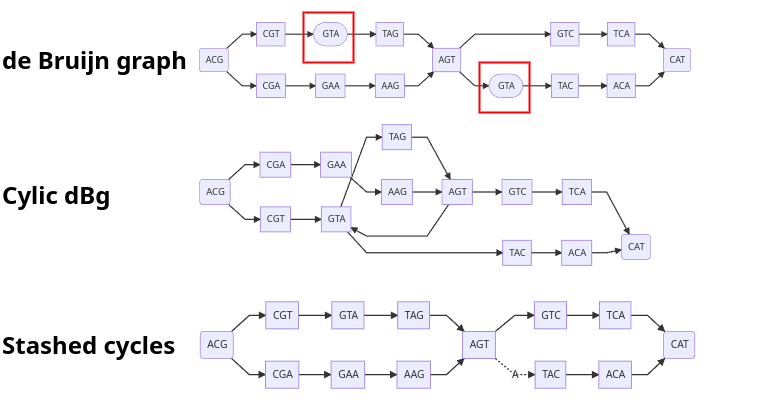

The diagram above was exported from draw.io. Its source (the exported page's mxGraphModel, read from the mxfile embedded in the PNG):
<mxGraphModel dx="1213" dy="770" grid="1" gridSize="10" guides="1" tooltips="1" connect="1" arrows="1" fold="1" page="1" pageScale="1" pageWidth="850" pageHeight="1100" math="0" shadow="0">
  <root>
    <mxCell id="0" />
    <mxCell id="1" parent="0" />
    <mxCell id="2" value="graph LR;&#10;&#10;S(ACG)&#10;E(CAT)&#10;&#10;S--&gt;CGT--&gt;a([GTA])--&gt;TAG--&gt;AGT--&gt;GTC--&gt;TCA--&gt;E&#10;&#10;S--&gt;CGA--&gt;GAA--&gt;AAG--&gt;AGT--&gt;b([GTA])--&gt;TAC--&gt;ACA--&gt;E&#10;&#10;&#10;" style="shadow=0;dashed=0;align=left;strokeWidth=1;shape=mxgraph.mermaid.abstract.mermaid;labelBackgroundColor=#ffffff;noLabel=1;theme=default;" parent="1" vertex="1">
      <mxGeometry x="195" width="500" height="120" as="geometry" />
    </mxCell>
    <mxCell id="3" value="de Bruijn graph" style="text;strokeColor=none;fillColor=none;html=1;fontSize=24;fontStyle=1;verticalAlign=middle;align=left;" parent="1" vertex="1">
      <mxGeometry y="40" width="230" height="40" as="geometry" />
    </mxCell>
    <mxCell id="4" value="graph LR;&#10;&#10;S(ACG)&#10;E(CAT)&#10;&#10;S--&gt;CGT--&gt;GTA--&gt;TAG--&gt;AGT--&gt;GTC--&gt;TCA--&gt;E&#10;&#10;S--&gt;CGA--&gt;GAA--&gt;AAG--&gt;AGT--&gt;GTA--&gt;TAC--&gt;ACA--&gt;E&#10;&#10;&#10;" style="shadow=0;dashed=0;align=left;strokeWidth=1;shape=mxgraph.mermaid.abstract.mermaid;labelBackgroundColor=#ffffff;noLabel=1;theme=default;" vertex="1" parent="1">
      <mxGeometry x="90" y="120" width="670" height="150" as="geometry" />
    </mxCell>
    <mxCell id="5" value="Cylic dBg" style="text;strokeColor=none;fillColor=none;html=1;fontSize=24;fontStyle=1;verticalAlign=middle;align=left;" vertex="1" parent="1">
      <mxGeometry y="175" width="230" height="40" as="geometry" />
    </mxCell>
    <mxCell id="6" value="graph LR;&#10;&#10;S(ACG)&#10;E(CAT)&#10;&#10;S--&gt;CGT--&gt;GTA--&gt;TAG--&gt;AGT--&gt;GTC--&gt;TCA--&gt;E&#10;S--&gt;CGA--&gt;GAA--&gt;AAG--&gt;AGT-.A.-&gt;TAC--&gt;ACA--&gt;E&#10;&#10;&#10;" style="shadow=0;dashed=0;align=left;strokeWidth=1;shape=mxgraph.mermaid.abstract.mermaid;labelBackgroundColor=#ffffff;noLabel=1;theme=default;" vertex="1" parent="1">
      <mxGeometry x="195" y="270" width="505" height="150" as="geometry" />
    </mxCell>
    <mxCell id="7" value="Stashed cycles" style="text;strokeColor=none;fillColor=none;html=1;fontSize=24;fontStyle=1;verticalAlign=middle;align=left;" vertex="1" parent="1">
      <mxGeometry y="325" width="230" height="40" as="geometry" />
    </mxCell>
    <mxCell id="8" value="" style="rounded=0;whiteSpace=wrap;html=1;fillColor=none;strokeColor=#FF0000;strokeWidth=2;" vertex="1" parent="1">
      <mxGeometry x="479" y="62" width="50" height="50" as="geometry" />
    </mxCell>
    <mxCell id="9" value="" style="rounded=0;whiteSpace=wrap;html=1;fillColor=none;strokeColor=#FF0000;strokeWidth=2;" vertex="1" parent="1">
      <mxGeometry x="303" y="12" width="50" height="50" as="geometry" />
    </mxCell>
  </root>
</mxGraphModel>